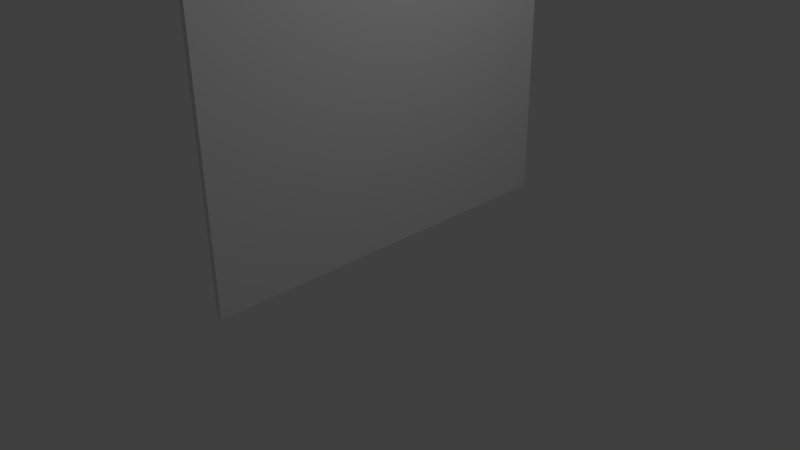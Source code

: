 # Source: hegn.blend  (saved by Blender 2.71.0; exported with 4.5.12 LTS)
import bpy
from mathutils import Matrix  # noqa: F401  (used for matrix-valued properties, if any)

bpy.ops.wm.read_factory_settings(use_empty=True)
scene = bpy.context.scene
scene.name = 'Scene'

# ---- collections
col_collection_1 = bpy.data.collections.new('Collection 1'); scene.collection.children.link(col_collection_1)

# ---- materials (node trees are filled in below, after node groups)
mat_material = bpy.data.materials.new('Material')
mat_material.alpha_threshold = 0.0
mat_material.use_transparent_shadow = False
mat_material.roughness = 0.5
mat_material.line_color = (0.0, 0.0, 0.0, 1.0)

# ---- material node trees

# ---- world
world_world = bpy.data.worlds.new('World'); scene.world = world_world
world_world.color = (0.05088, 0.05088, 0.05088)
world_world.use_sun_shadow = False
world_world.sun_shadow_jitter_overblur = 0.0
world_world.cycles.sampling_method = 'MANUAL'
world_world.cycles.sample_map_resolution = 256

# ---- cameras
cam_camera = bpy.data.cameras.new('Camera')
cam_camera.clip_end = 100.0
cam_camera.lens = 35.0
cam_camera.sensor_width = 32.0
cam_camera.sensor_height = 18.0
cam_camera.ortho_scale = 7.314
cam_camera.dof.focus_distance = 0.0
cam_camera.dof.aperture_fstop = 128.0

# ---- lights
light_lamp = bpy.data.lights.new('Lamp', 'POINT')
light_lamp.transmission_factor = 0.0
light_lamp.cutoff_distance = 30.0
light_lamp.energy = 100.0
light_lamp.shadow_buffer_clip_start = 1.001
light_lamp.shadow_soft_size = 0.1
light_lamp.shadow_maximum_resolution = 0.006
light_lamp.use_absolute_resolution = True
light_lamp.cycles.use_multiple_importance_sampling = False

# ---- meshes
me_cube = bpy.data.meshes.new('Cube')
me_cube.from_pydata([(1.0, 1.0, -1.0), (1.0, -1.0, -1.0), (-1.0, -1.0, -1.0), (-1.0, 1.0, -1.0), (1.0, 1.0, 1.0), (1.0, -1.0, 1.0), (-1.0, -1.0, 1.0), (-1.0, 1.0, 1.0)], [], [(0, 1, 2, 3), (4, 7, 6, 5), (0, 4, 5, 1), (1, 5, 6, 2), (2, 6, 7, 3), (4, 0, 3, 7)])
_uv = me_cube.uv_layers.new(name='UVMap')
_uv.uv.foreach_set('vector', [0.0, 0.0, 1.0, 0.0, 1.0, 1.0, 0.0, 1.0, 0.0, 0.0, 1.0, 0.0, 1.0, 1.0, 0.0, 1.0, 0.0, 0.0, 1.0, 0.0, 1.0, 1.0, 0.0, 1.0, 0.0, 0.0, 1.0, 0.0, 1.0, 1.0, 0.0, 1.0, 0.0, 0.0, 1.0, 0.0, 1.0, 1.0, 0.0, 1.0, 0.0, 0.0, 1.0, 0.0, 1.0, 1.0, 0.0, 1.0])
me_cube.materials.append(mat_material)
me_cube.use_remesh_preserve_volume = False
me_cube.use_remesh_preserve_attributes = False
me_cube.use_mirror_vertex_groups = False
me_cube.update()

# ---- objects
ob_cube = bpy.data.objects.new('Cube', me_cube)
ob_lamp = bpy.data.objects.new('Lamp', light_lamp)
ob_camera = bpy.data.objects.new('Camera', cam_camera)

# ---- transforms, parenting, visibility, modifiers, constraints
ob_cube.location = (0.0, 0.3256, 2.346)
ob_cube.scale = (0.03614, -2.644, 2.292)
ob_cube.lock_rotations_4d = False
ob_cube.empty_display_type = 'ARROWS'
ob_cube.lineart.crease_threshold = 0.0
ob_lamp.location = (4.076, 1.005, 5.904)
ob_lamp.rotation_euler = (0.6503, 0.05522, 1.866)
ob_lamp.lock_rotations_4d = False
ob_lamp.empty_display_type = 'ARROWS'
ob_lamp.color = (0.0, 0.0, 0.0, 0.0)
ob_lamp.lineart.crease_threshold = 0.0
ob_camera.location = (7.481, -6.508, 5.344)
ob_camera.rotation_euler = (1.109, 0.01082, 0.8149)
ob_camera.lock_rotations_4d = False
ob_camera.empty_display_type = 'ARROWS'
ob_camera.color = (0.0, 0.0, 0.0, 0.0)
ob_camera.display_type = 'WIRE'
ob_camera.lineart.crease_threshold = 0.0

# ---- collection membership
col_collection_1.objects.link(ob_cube)
col_collection_1.objects.link(ob_lamp)
col_collection_1.objects.link(ob_camera)

# ---- scene / render settings (as saved in the file)
scene.camera = ob_camera
scene.frame_start = 1; scene.frame_end = 250; scene.frame_set(1)
scene.render.engine = 'BLENDER_EEVEE_NEXT'
scene.render.resolution_percentage = 50
scene.render.dither_intensity = 0.0
scene.cycles.use_denoising = False
scene.cycles.samples = 10
scene.cycles.sampling_pattern = 'TABULATED_SOBOL'
scene.cycles.light_sampling_threshold = 0.0
scene.cycles.use_adaptive_sampling = False
scene.cycles.use_light_tree = False
scene.cycles.blur_glossy = 0.0
scene.cycles.volume_bounces = 1
scene.cycles.pixel_filter_type = 'GAUSSIAN'
scene.cycles.sample_clamp_indirect = 0.0
scene.view_settings.view_transform = 'Standard'
bpy.context.view_layer.update()
